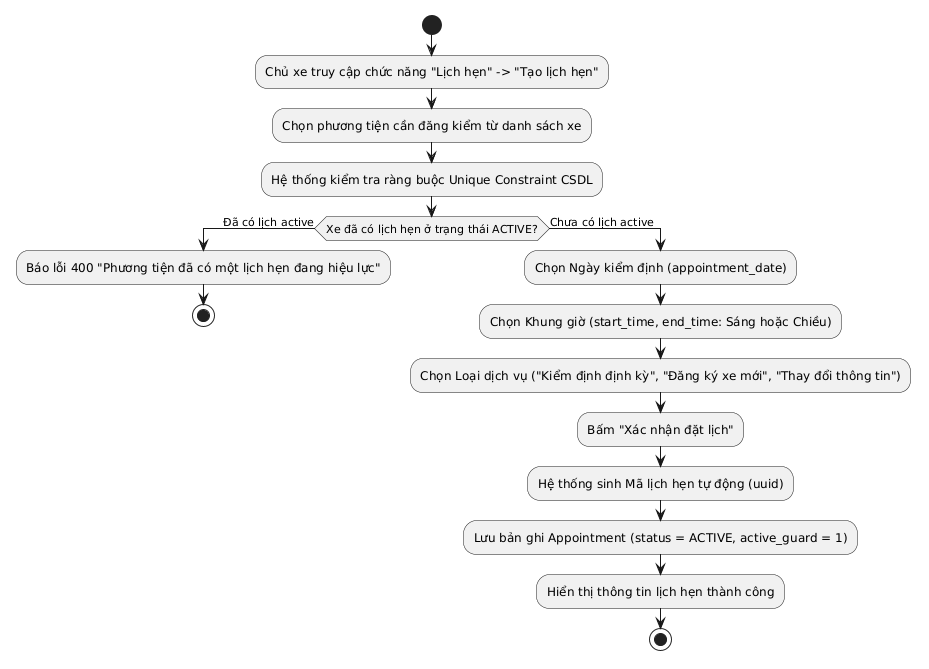

The diagram above was rendered by PlantUML. Its source (embedded in the PNG):
@startuml
skinparam defaultFontName "Arial"
start
:Chủ xe truy cập chức năng "Lịch hẹn" -> "Tạo lịch hẹn";
:Chọn phương tiện cần đăng kiểm từ danh sách xe;
:Hệ thống kiểm tra ràng buộc Unique Constraint CSDL;
if (Xe đã có lịch hẹn ở trạng thái ACTIVE?) then (Đã có lịch active)
  :Báo lỗi 400 "Phương tiện đã có một lịch hẹn đang hiệu lực";
  stop
else (Chưa có lịch active)
  :Chọn Ngày kiểm định (appointment_date);
  :Chọn Khung giờ (start_time, end_time: Sáng hoặc Chiều);
  :Chọn Loại dịch vụ ("Kiểm định định kỳ", "Đăng ký xe mới", "Thay đổi thông tin");
  :Bấm "Xác nhận đặt lịch";
  :Hệ thống sinh Mã lịch hẹn tự động (uuid);
  :Lưu bản ghi Appointment (status = ACTIVE, active_guard = 1);
  :Hiển thị thông tin lịch hẹn thành công;
  stop
endif
@enduml